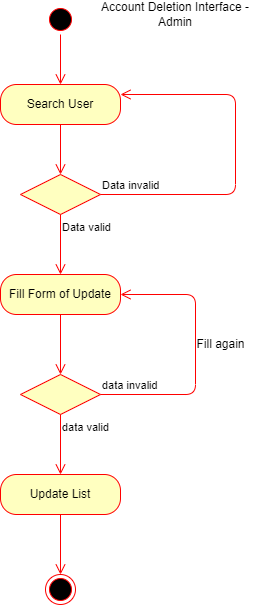

The diagram above was exported from draw.io. Its source (the exported page's mxGraphModel, read from the mxfile embedded in the PNG):
<mxGraphModel dx="1483" dy="840" grid="1" gridSize="10" guides="1" tooltips="1" connect="1" arrows="1" fold="1" page="1" pageScale="1" pageWidth="850" pageHeight="1100" math="0" shadow="0">
  <root>
    <mxCell id="0" />
    <mxCell id="1" parent="0" />
    <mxCell id="DEhe9te2aU8R6VhSXpX2-30" value="" style="ellipse;html=1;shape=startState;fillColor=#000000;strokeColor=#ff0000;" vertex="1" parent="1">
      <mxGeometry x="505" y="390" width="30" height="30" as="geometry" />
    </mxCell>
    <mxCell id="DEhe9te2aU8R6VhSXpX2-31" value="" style="edgeStyle=orthogonalEdgeStyle;html=1;verticalAlign=bottom;endArrow=open;endSize=8;strokeColor=#ff0000;" edge="1" parent="1">
      <mxGeometry relative="1" as="geometry">
        <mxPoint x="520" y="470" as="targetPoint" />
        <mxPoint x="520" y="420" as="sourcePoint" />
      </mxGeometry>
    </mxCell>
    <mxCell id="DEhe9te2aU8R6VhSXpX2-32" value="Search User" style="rounded=1;whiteSpace=wrap;html=1;arcSize=40;fontColor=#000000;fillColor=#ffffc0;strokeColor=#ff0000;" vertex="1" parent="1">
      <mxGeometry x="460" y="470" width="120" height="40" as="geometry" />
    </mxCell>
    <mxCell id="DEhe9te2aU8R6VhSXpX2-33" value="" style="edgeStyle=orthogonalEdgeStyle;html=1;verticalAlign=bottom;endArrow=open;endSize=8;strokeColor=#ff0000;entryX=0.5;entryY=0;entryDx=0;entryDy=0;" edge="1" parent="1" source="DEhe9te2aU8R6VhSXpX2-32" target="DEhe9te2aU8R6VhSXpX2-34">
      <mxGeometry relative="1" as="geometry">
        <mxPoint x="520" y="580" as="targetPoint" />
      </mxGeometry>
    </mxCell>
    <mxCell id="DEhe9te2aU8R6VhSXpX2-34" value="" style="rhombus;whiteSpace=wrap;html=1;fillColor=#ffffc0;strokeColor=#ff0000;" vertex="1" parent="1">
      <mxGeometry x="480" y="560" width="80" height="40" as="geometry" />
    </mxCell>
    <mxCell id="DEhe9te2aU8R6VhSXpX2-35" value="Data invalid" style="edgeStyle=orthogonalEdgeStyle;html=1;align=left;verticalAlign=bottom;endArrow=open;endSize=8;strokeColor=#ff0000;entryX=1;entryY=0.25;entryDx=0;entryDy=0;" edge="1" parent="1" source="DEhe9te2aU8R6VhSXpX2-34" target="DEhe9te2aU8R6VhSXpX2-32">
      <mxGeometry x="-1" relative="1" as="geometry">
        <mxPoint x="685" y="480" as="targetPoint" />
        <Array as="points">
          <mxPoint x="695" y="580" />
          <mxPoint x="695" y="480" />
        </Array>
      </mxGeometry>
    </mxCell>
    <mxCell id="DEhe9te2aU8R6VhSXpX2-36" value="Data valid&lt;br&gt;&lt;br&gt;" style="edgeStyle=orthogonalEdgeStyle;html=1;align=left;verticalAlign=top;endArrow=open;endSize=8;strokeColor=#ff0000;entryX=0.5;entryY=0;entryDx=0;entryDy=0;" edge="1" parent="1" source="DEhe9te2aU8R6VhSXpX2-34" target="DEhe9te2aU8R6VhSXpX2-37">
      <mxGeometry x="-1" relative="1" as="geometry">
        <mxPoint x="505" y="660" as="targetPoint" />
        <Array as="points" />
      </mxGeometry>
    </mxCell>
    <mxCell id="DEhe9te2aU8R6VhSXpX2-37" value="Fill Form of Update" style="rounded=1;whiteSpace=wrap;html=1;arcSize=40;fontColor=#000000;fillColor=#ffffc0;strokeColor=#ff0000;" vertex="1" parent="1">
      <mxGeometry x="460" y="660" width="120" height="40" as="geometry" />
    </mxCell>
    <mxCell id="DEhe9te2aU8R6VhSXpX2-38" value="" style="edgeStyle=orthogonalEdgeStyle;html=1;verticalAlign=bottom;endArrow=open;endSize=8;strokeColor=#ff0000;entryX=0.5;entryY=0;entryDx=0;entryDy=0;" edge="1" parent="1" source="DEhe9te2aU8R6VhSXpX2-37" target="DEhe9te2aU8R6VhSXpX2-39">
      <mxGeometry relative="1" as="geometry">
        <mxPoint x="505" y="760" as="targetPoint" />
      </mxGeometry>
    </mxCell>
    <mxCell id="DEhe9te2aU8R6VhSXpX2-39" value="" style="rhombus;whiteSpace=wrap;html=1;fillColor=#ffffc0;strokeColor=#ff0000;" vertex="1" parent="1">
      <mxGeometry x="480" y="760" width="80" height="40" as="geometry" />
    </mxCell>
    <mxCell id="DEhe9te2aU8R6VhSXpX2-40" value="data invalid" style="edgeStyle=orthogonalEdgeStyle;html=1;align=left;verticalAlign=bottom;endArrow=open;endSize=8;strokeColor=#ff0000;" edge="1" parent="1" source="DEhe9te2aU8R6VhSXpX2-39" target="DEhe9te2aU8R6VhSXpX2-37">
      <mxGeometry x="-1" relative="1" as="geometry">
        <mxPoint x="515" y="970" as="targetPoint" />
        <Array as="points">
          <mxPoint x="655" y="780" />
          <mxPoint x="655" y="680" />
        </Array>
      </mxGeometry>
    </mxCell>
    <mxCell id="DEhe9te2aU8R6VhSXpX2-41" value="data valid" style="edgeStyle=orthogonalEdgeStyle;html=1;align=left;verticalAlign=top;endArrow=open;endSize=8;strokeColor=#ff0000;entryX=0.5;entryY=0;entryDx=0;entryDy=0;" edge="1" parent="1" source="DEhe9te2aU8R6VhSXpX2-39" target="DEhe9te2aU8R6VhSXpX2-42">
      <mxGeometry x="-1" relative="1" as="geometry">
        <mxPoint x="495" y="860" as="targetPoint" />
      </mxGeometry>
    </mxCell>
    <mxCell id="DEhe9te2aU8R6VhSXpX2-42" value="Update List" style="rounded=1;whiteSpace=wrap;html=1;arcSize=40;fontColor=#000000;fillColor=#ffffc0;strokeColor=#ff0000;" vertex="1" parent="1">
      <mxGeometry x="460" y="860" width="120" height="40" as="geometry" />
    </mxCell>
    <mxCell id="DEhe9te2aU8R6VhSXpX2-43" value="" style="edgeStyle=orthogonalEdgeStyle;html=1;verticalAlign=bottom;endArrow=open;endSize=8;strokeColor=#ff0000;entryX=0.5;entryY=0;entryDx=0;entryDy=0;" edge="1" parent="1" source="DEhe9te2aU8R6VhSXpX2-42" target="DEhe9te2aU8R6VhSXpX2-44">
      <mxGeometry relative="1" as="geometry">
        <mxPoint x="495" y="960" as="targetPoint" />
        <Array as="points" />
      </mxGeometry>
    </mxCell>
    <mxCell id="DEhe9te2aU8R6VhSXpX2-44" value="" style="ellipse;html=1;shape=endState;fillColor=#000000;strokeColor=#ff0000;" vertex="1" parent="1">
      <mxGeometry x="505" y="960" width="30" height="30" as="geometry" />
    </mxCell>
    <mxCell id="DEhe9te2aU8R6VhSXpX2-45" value="Account Deletion Interface - Admin" style="text;html=1;strokeColor=none;fillColor=none;align=center;verticalAlign=middle;whiteSpace=wrap;rounded=0;" vertex="1" parent="1">
      <mxGeometry x="555" y="390" width="160" height="20" as="geometry" />
    </mxCell>
    <mxCell id="DEhe9te2aU8R6VhSXpX2-46" value="Fill again" style="text;html=1;align=center;verticalAlign=middle;resizable=0;points=[];autosize=1;strokeColor=none;fillColor=none;" vertex="1" parent="1">
      <mxGeometry x="650" y="720" width="60" height="20" as="geometry" />
    </mxCell>
  </root>
</mxGraphModel>